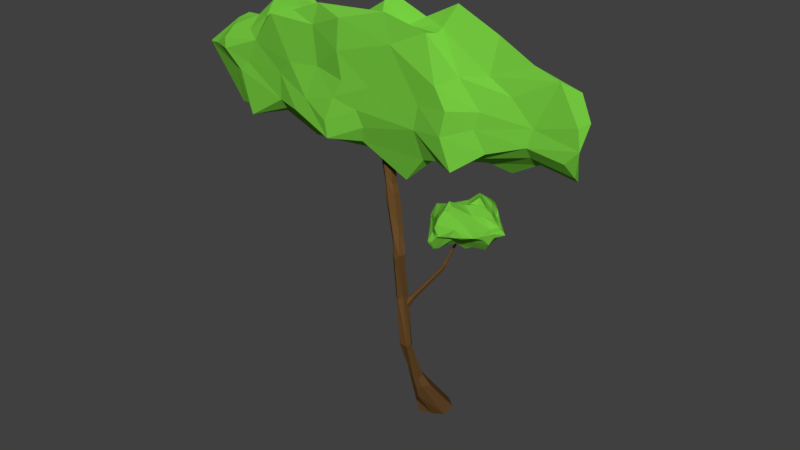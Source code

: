 # Source: tree_front.blend  (saved by Blender 2.79.0; exported with 4.5.12 LTS)
import bpy
from mathutils import Matrix  # noqa: F401  (used for matrix-valued properties, if any)

bpy.ops.wm.read_factory_settings(use_empty=True)
scene = bpy.context.scene
scene.name = 'Scene'

# ---- collections
col_collection_1 = bpy.data.collections.new('Collection 1'); scene.collection.children.link(col_collection_1)

# ---- materials (node trees are filled in below, after node groups)
mat_zielen_007 = bpy.data.materials.new('Zielen.007')
mat_zielen_007.alpha_threshold = 0.0
mat_zielen_007.roughness = 0.5
mat_drewno_006 = bpy.data.materials.new('Drewno.006')
mat_drewno_006.alpha_threshold = 0.0
mat_drewno_006.roughness = 0.5

# ---- material node trees
mat_zielen_007.use_nodes = True; mat_zielen_007.node_tree.nodes.clear()
_N = mat_zielen_007.node_tree.nodes; _L = mat_zielen_007.node_tree.links
n0 = _N.new('ShaderNodeOutputMaterial'); n0.name = 'Material Output'; n0.location = (300, 300)
n1 = _N.new('ShaderNodeBsdfDiffuse'); n1.name = 'Diffuse BSDF'; n1.location = (10, 300)
n1.inputs[0].default_value = (0.1829, 0.6038, 0.05178, 1.0)
_L.new(n1.outputs[0], n0.inputs[0])
n0.is_active_output = True
mat_drewno_006.use_nodes = True; mat_drewno_006.node_tree.nodes.clear()
_N = mat_drewno_006.node_tree.nodes; _L = mat_drewno_006.node_tree.links
n0 = _N.new('ShaderNodeOutputMaterial'); n0.name = 'Material Output'; n0.location = (300, 300)
n1 = _N.new('ShaderNodeBsdfDiffuse'); n1.name = 'Diffuse BSDF'; n1.location = (10, 300)
n1.inputs[0].default_value = (0.1473, 0.07508, 0.02407, 1.0)
_L.new(n1.outputs[0], n0.inputs[0])
n0.is_active_output = True

# ---- world
world_world = bpy.data.worlds.new('World'); scene.world = world_world
world_world.color = (0.05088, 0.05088, 0.05088)
world_world.use_sun_shadow = False
world_world.sun_shadow_jitter_overblur = 0.0
world_world.cycles.sampling_method = 'MANUAL'

# ---- meshes
me_lowpolyrock_025 = bpy.data.meshes.new('LowPolyRock.025')
me_lowpolyrock_025.from_pydata([(-0.4686, -2.83, 6.43), (-0.1991, -3.562, 5.141), (-0.395, -2.82, 4.742), (-3.07, -2.957, 4.841), (-1.171, -2.627, 4.646), (3.443, -2.855, 5.588), (3.341, -3.285, 5.429), (2.9, -2.546, 5.513), (3.378, -2.56, 5.564), (3.226, -2.587, 5.82), (1.482, -3.86, 5.751), (0.9123, -3.632, 5.688), (-2.782, -3.423, 5.55), (-2.819, -2.146, 5.555), (-1.454, -1.917, 5.445), (-0.9424, -1.251, 5.605), (0.1188, -1.718, 5.725), (0.2224, -1.982, 5.946), (0.02806, -2.975, 6.819), (0.1243, -3.312, 6.72), (0.3176, -3.759, 6.788), (0.4046, -3.725, 6.386), (3.421, -2.823, 6.269), (3.093, -2.888, 6.337), (2.608, -2.69, 6.426), (1.27, -2.624, 6.943), (0.7242, -2.701, 6.702), (0.1473, -2.731, 6.898), (-2.331, -3.335, 6.272), (-2.752, -3.301, 6.021), (-1.361, -2.37, 6.327), (-2.03, -2.725, 6.694), (-1.976, -2.248, 6.682), (-2.595, -2.352, 6.127), (-3.301, -2.176, 6.082), (-0.1498, -2.434, 6.556), (0.04997, -2.207, 6.206), (0.7421, -2.495, 6.376), (1.951, -2.486, 6.655), (1.566, -2.277, 6.713), (1.25, -2.125, 6.006), (2.387, -2.352, 5.954), (-0.8556, -2.273, 6.318), (-0.4294, -2.111, 6.486), (-0.8088, -2.009, 6.005), (-1.934, -2.071, 6.04), (-0.3149, -1.872, 6.272), (-0.6998, -3.052, 6.418), (-1.61, -3.118, 6.477), (-2.321, -2.938, 6.478), (-2.689, -2.916, 6.213), (-3.32, -2.697, 6.044), (-3.243, -3.112, 5.986), (-3.68, -2.469, 5.729), (-0.5238, -3.399, 6.578), (-1.048, -3.611, 6.682), (-1.599, -3.59, 6.499), (-2.033, -3.76, 6.396), (-1.111, -3.779, 6.395), (-0.4378, -4.116, 6.624), (-2.541, -3.502, 5.918), (0.5128, -3.065, 6.594), (1.112, -2.986, 6.65), (1.102, -3.227, 6.604), (1.944, -2.909, 6.184), (0.9985, -3.504, 6.615), (1.529, -3.284, 6.136), (2.375, -3.077, 6.029), (1.249, -3.734, 6.006), (3.173, -2.405, 5.748), (2.587, -2.243, 5.825), (2.104, -2.188, 5.59), (1.166, -1.883, 5.599), (1.95, -2.142, 5.436), (-0.2758, -1.593, 6.158), (-0.4389, -1.506, 5.915), (-1.292, -1.954, 5.879), (-1.376, -1.505, 5.673), (-1.831, -1.671, 5.832), (-2.325, -2.129, 5.861), (-2.5, -1.973, 5.665), (-2.869, -2.111, 5.754), (-2.267, -2.04, 5.382), (-3.985, -2.806, 5.612), (-3.967, -2.858, 5.6), (-3.66, -3.158, 5.662), (-1.649, -3.764, 5.788), (-1.047, -3.77, 5.847), (-1.958, -3.593, 5.565), (-0.4547, -3.991, 5.784), (-0.4887, -4.113, 6.185), (-1.257, -3.921, 5.37), (-0.01784, -3.706, 5.745), (-1.502, -3.891, 5.152), (-0.6313, -4.026, 5.526), (1.957, -3.437, 5.793), (2.777, -3.139, 5.726), (3.505, -3.236, 5.901), (3.569, -3.286, 5.636), (3.652, -3.074, 5.978), (0.6197, -1.853, 5.547), (-0.7303, -1.534, 5.34), (0.3182, -1.712, 5.357), (0.934, -2.015, 5.344), (-0.1771, -1.831, 5.087), (-3.455, -1.952, 5.858), (-3.71, -2.54, 5.608), (-3.434, -2.1, 5.623), (-3.377, -2.236, 5.424), (-2.722, -2.115, 5.052), (-3.259, -2.161, 4.985), (-3.328, -3.426, 5.816), (-3.264, -3.564, 5.682), (-2.972, -3.442, 5.407), (-3.182, -3.228, 5.391), (-0.2793, -3.705, 5.386), (1.41, -3.922, 5.408), (0.8219, -3.608, 5.338), (1.886, -3.507, 5.565), (-0.788, -4.104, 5.172), (2.717, -3.264, 5.486), (1.624, -3.936, 4.993), (2.099, -3.505, 5.293), (3.336, -2.784, 5.611), (3.452, -2.986, 5.241), (3.423, -2.666, 5.143), (2.713, -2.98, 5.327), (2.782, -2.649, 5.21), (1.629, -2.173, 5.179), (0.641, -2.138, 4.878), (0.3007, -2.064, 5.026), (0.5901, -2.517, 4.833), (-0.3657, -2.194, 5.019), (-1.209, -2.169, 5.063), (-2.161, -2.267, 4.962), (-1.7, -2.371, 4.57), (-3.298, -2.402, 4.857), (-2.515, -2.51, 4.952), (-3.336, -2.675, 4.777), (-2.182, -2.834, 4.893), (-2.758, -3.422, 4.771), (-1.966, -3.214, 5.021), (-1.997, -3.529, 5.162), (-0.2943, -2.926, 4.759), (-1.19, -3.429, 5.039), (2.254, -2.414, 4.941), (1.948, -2.775, 5.052), (0.9667, -2.424, 4.975), (0.4606, -2.98, 4.481), (-0.7742, -4.023, 4.92), (-0.2854, -3.38, 4.911), (1.227, -3.522, 5.001), (0.8779, -3.228, 4.893), (1.903, -3.255, 5.161), (1.012, -2.953, 4.912), (0.1168, 0.8147, 0.06448), (-0.1212, -2.334, 4.954), (0.3102, 0.5215, 0.03111), (-0.0344, -2.47, 4.96), (0.2886, 0.01813, -0.02929), (-0.04411, -2.706, 4.968), (0.07353, -0.1922, -0.05632), (-0.1406, -2.806, 4.971), (-0.1199, -0.4746, -0.02295), (-0.2274, -2.669, 4.965), (0.0297, 0.08873, 0.01538), (-0.2177, -2.433, 4.957), (0.1194, -0.8807, 0.8491), (0.2723, -0.8887, 0.7032), (0.2319, -1.33, 0.7524), (0.08724, -1.134, 0.4693), (-0.09118, -0.8049, 0.2848), (-0.03949, -0.8255, 0.7081), (0.1148, -1.069, 0.9542), (0.2016, -1.2, 0.9393), (0.1919, -1.426, 0.9121), (0.09212, -1.365, 0.7268), (0.02498, -1.727, 1.202), (0.01832, -1.163, 0.9421), (0.1026, -1.939, 2.404), (0.1833, -2.094, 2.406), (0.18, -2.405, 2.512), (0.08625, -2.473, 2.431), (0.00283, -2.32, 2.457), (0.002401, -2.019, 2.401), (0.2478, -2.092, 1.673), (0.2331, -2.322, 1.659), (0.2331, -2.322, 1.659), (0.05105, -2.265, 1.658), (0.05875, -1.908, 1.565), (0.1546, -1.78, 1.54), (0.2473, -2.574, 3.275), (0.328, -2.713, 3.279), (0.298, -2.967, 3.283), (0.2045, -2.966, 3.197), (0.1391, -2.887, 3.28), (0.1274, -2.552, 3.128), (0.2413, -2.544, 3.395), (0.3198, -2.678, 3.399), (0.254, -2.843, 3.593), (0.1796, -2.961, 3.542), (0.1378, -2.848, 3.401), (0.09423, -2.585, 3.586), (0.1516, -2.444, 3.681), (0.2348, -2.579, 3.696), (0.2238, -2.812, 3.7), (0.08438, -2.908, 3.899), (0.0466, -2.773, 3.671), (0.002184, -2.511, 3.897), (0.02385, -2.418, 4.273), (0.09923, -2.54, 4.283), (0.08993, -2.748, 4.288), (-0.01895, -2.851, 4.393), (-0.07012, -2.714, 4.272), (-0.06082, -2.506, 4.267), (0.1501, -2.525, 4.162), (0.1379, -2.794, 4.168), (0.08438, -2.908, 3.899), (-0.06828, -2.75, 4.145), (-0.05613, -2.481, 4.139), (0.05303, -2.368, 4.148), (0.001616, -2.384, 4.381), (0.08637, -2.52, 4.391), (0.07609, -2.754, 4.397), (-0.01895, -2.851, 4.393), (-0.1326, -2.705, 4.519), (-0.09342, -2.482, 4.377), (0.05274, -2.004, 2.273), (1.111, -1.328, 3.782), (0.1945, -2.021, 2.275), (1.121, -1.351, 3.777), (0.1687, -2.237, 2.306), (1.118, -1.382, 3.782), (0.0832, -2.213, 2.359), (1.105, -1.379, 3.789), (0.04332, -2.05, 2.322), (1.102, -1.345, 3.79), (0.05274, -2.004, 2.273), (0.1945, -2.021, 2.275), (0.1687, -2.237, 2.306), (0.0832, -2.213, 2.359), (0.04332, -2.05, 2.322), (0.2524, -1.888, 2.456), (0.2894, -1.972, 2.438), (0.2756, -2.087, 2.455), (0.2301, -2.074, 2.483), (0.2158, -1.951, 2.484), (0.7875, -1.63, 3.053), (0.8139, -1.689, 3.04), (0.804, -1.772, 3.052), (0.7716, -1.762, 3.072), (0.7613, -1.675, 3.073), (1.111, -1.328, 3.782), (1.121, -1.351, 3.777), (1.118, -1.382, 3.782), (1.105, -1.379, 3.789), (1.102, -1.345, 3.79), (0.845, -1.659, 3.094), (0.8331, -1.758, 3.108), (0.7938, -1.747, 3.133), (0.7814, -1.641, 3.133), (0.813, -1.586, 3.109), (0.8456, -1.58, 3.184), (0.8675, -1.63, 3.174), (0.8594, -1.698, 3.183), (0.8324, -1.69, 3.2), (0.8239, -1.617, 3.201), (1.108, -1.24, 3.583), (1.329, -1.058, 3.611), (1.518, -0.5582, 3.64), (1.616, -0.6326, 3.641), (0.8916, -1.487, 3.562), (1.101, -1.498, 3.484), (1.606, -0.9022, 3.783), (1.719, -1.13, 3.809), (1.638, -1.492, 3.782), (0.9777, -2.994, 3.702), (0.9266, -2.997, 3.666), (0.923, -3.056, 3.712), (0.7749, -2.392, 3.783), (0.6572, -0.6319, 3.786), (0.8216, -0.2585, 3.749), (0.863, 0.1979, 3.715), (1.035, 0.1854, 3.696), (0.9165, 0.4428, 3.716), (1.096, 0.4708, 3.827), (1.274, 0.07066, 3.824), (1.344, -1.753, 4.015), (1.344, -2.366, 3.997), (1.286, -2.561, 3.903), (1.44, -1.36, 3.965), (1.265, -1.179, 4.072), (1.154, -1.331, 4.076), (1.136, -1.616, 4.098), (0.9372, -1.559, 3.992), (0.8406, -1.886, 4.037), (0.6865, -2.022, 3.851), (0.8817, -1.09, 3.943), (0.675, -0.6987, 3.893), (1.152, -0.6834, 4.114), (1.29, -0.3649, 3.896), (1.216, -0.9098, 4.13), (1.334, -0.915, 4.026), (1.306, -0.645, 3.941), (1.464, -0.9452, 3.963), (1.697, -1.189, 3.858), (1.564, -1.057, 3.909), (1.388, -0.5931, 3.867), (1.341, -0.239, 3.781), (1.007, -1.279, 3.982), (1.008, -0.9254, 3.985), (1.067, -0.4593, 4.103), (1.11, -0.4562, 4.094), (0.9192, -0.6661, 3.984), (0.7735, -0.7824, 3.94), (1.096, -0.02219, 3.971), (0.9057, -0.4787, 3.897), (1.225, -0.1514, 3.945), (1.137, 0.0573, 3.955), (0.803, -0.3763, 3.826), (0.6743, -0.5511, 3.841), (0.9067, -0.2051, 3.844), (0.8242, -1.404, 3.949), (0.6715, -1.19, 3.942), (0.7022, -1.67, 3.996), (0.6121, -1.207, 3.918), (0.5488, -1.489, 3.954), (1.08, -1.898, 4.147), (1.029, -2.165, 4.202), (1.138, -2.324, 4.176), (0.8089, -2.299, 3.906), (0.9491, -2.543, 4.048), (1.107, -2.707, 4.151), (1.159, -2.662, 4.157), (1.047, -2.889, 4.033), (1.066, -2.987, 3.987), (1.291, -2.533, 3.778), (1.438, -1.701, 3.939), (1.624, -1.504, 3.846), (1.5, -2.188, 3.898), (1.521, -2.186, 3.785), (1.497, -0.5648, 3.784), (1.346, -0.1174, 3.786), (1.129, 0.3236, 3.881), (1.067, 0.2169, 3.919), (0.8678, 0.5669, 3.825), (0.8667, 0.1775, 3.845), (0.796, 0.609, 3.779), (0.6312, 0.0009217, 3.8), (0.6775, -0.358, 3.819), (0.7539, 0.1955, 3.756), (0.5811, -1.196, 3.788), (0.5042, -1.653, 3.822), (0.4898, -1.672, 3.789), (0.5635, -1.395, 3.786), (0.5181, -1.741, 3.763), (0.5925, -1.865, 3.786), (0.9058, -2.738, 3.799), (1.037, -3.019, 3.94), (1.042, -2.959, 3.842), (1.043, -2.957, 3.781), (1.097, -2.953, 3.809), (1.212, -2.634, 3.783), (1.588, -1.866, 3.786), (1.349, -0.06199, 3.77), (1.113, 0.4465, 3.771), (1.206, 0.1536, 3.728), (1.351, -0.1338, 3.741), (1.466, -0.3254, 3.727), (0.6588, -0.4887, 3.771), (0.7145, -0.4579, 3.758), (0.7585, -2.382, 3.79), (0.5582, -1.514, 3.76), (0.5319, -1.765, 3.744), (0.7668, -2.513, 3.757), (0.6599, -2.113, 3.752), (1.199, -2.605, 3.793), (1.129, -2.662, 3.776), (1.392, -2.409, 3.786), (1.358, -2.354, 3.749), (1.559, -1.978, 3.758), (1.647, -1.435, 3.786), (1.744, -1.067, 3.782), (1.652, -0.8859, 3.779), (1.664, -1.42, 3.779), (1.77, -1.019, 3.728), (1.636, -0.7179, 3.742), (1.667, -0.8066, 3.696), (1.661, -1.341, 3.708), (1.341, -0.4212, 3.669), (1.139, -0.8325, 3.647), (1.213, -0.4141, 3.659), (1.127, -0.1156, 3.694), (1.008, -0.3261, 3.716), (0.7421, -0.5639, 3.743), (0.6001, -0.7466, 3.715), (0.9043, -1.111, 3.643), (0.7733, -1.382, 3.62), (0.6862, -1.267, 3.641), (0.6001, -1.185, 3.645), (0.581, -1.428, 3.719), (0.6777, -1.88, 3.73), (0.9051, -1.781, 3.615), (0.7571, -2.308, 3.7), (0.9266, -2.224, 3.613), (0.9006, -2.737, 3.54), (1.021, -1.973, 3.591), (0.8721, -2.82, 3.615), (1.527, -0.8261, 3.578), (1.521, -1.087, 3.547), (1.614, -1.529, 3.612), (1.503, -1.355, 3.487), (1.584, -1.75, 3.705), (1.323, -1.42, 3.512), (1.311, -1.589, 3.509), (1.371, -1.904, 3.669), (0.9508, -2.793, 3.567), (0.9936, -2.611, 3.559), (1.187, -2.383, 3.71), (1.065, -2.328, 3.594), (1.131, -1.928, 3.56), (1.192, -1.619, 3.452)], [], [(133, 82, 14), (24, 38, 64), (22, 24, 23), (27, 35, 0), (61, 26, 27), (26, 35, 27), (26, 37, 35), (62, 25, 26), (37, 36, 35), (25, 37, 26), (64, 38, 62), (62, 38, 25), (38, 39, 25), (25, 39, 37), (37, 40, 36), (39, 40, 37), (24, 41, 38), (38, 41, 39), (41, 40, 39), (24, 9, 41), (22, 9, 24), (41, 71, 40), (35, 42, 0), (0, 42, 30), (30, 32, 31), (36, 43, 35), (43, 42, 35), (42, 44, 30), (45, 32, 30), (40, 17, 36), (43, 46, 42), (46, 44, 42), (32, 45, 33), (36, 46, 43), (17, 46, 36), (44, 45, 30), (45, 79, 33), (74, 44, 46), (33, 81, 34), (44, 76, 45), (79, 81, 33), (30, 47, 0), (33, 50, 32), (30, 48, 47), (30, 31, 48), (31, 49, 48), (32, 50, 31), (50, 49, 31), (49, 28, 48), (49, 50, 28), (50, 29, 28), (33, 51, 50), (50, 52, 29), (34, 51, 33), (51, 52, 50), (34, 53, 51), (51, 85, 52), (53, 83, 51), (51, 84, 85), (0, 47, 18), (47, 19, 18), (48, 54, 47), (48, 55, 54), (47, 54, 19), (54, 20, 19), (28, 56, 48), (48, 56, 55), (55, 20, 54), (28, 57, 56), (56, 58, 55), (59, 20, 55), (55, 58, 59), (59, 21, 20), (57, 58, 56), (58, 90, 59), (29, 60, 28), (28, 60, 57), (59, 90, 21), (111, 29, 52), (57, 87, 58), (58, 87, 90), (90, 92, 21), (20, 61, 19), (18, 27, 0), (18, 61, 27), (61, 62, 26), (19, 61, 18), (65, 63, 61), (61, 63, 62), (20, 65, 61), (63, 66, 62), (66, 64, 62), (65, 66, 63), (20, 21, 65), (64, 23, 24), (67, 23, 64), (21, 68, 65), (68, 66, 65), (66, 67, 64), (11, 68, 21), (95, 67, 66), (67, 96, 23), (123, 69, 9), (69, 41, 9), (8, 69, 123), (69, 70, 41), (70, 71, 41), (8, 7, 69), (7, 71, 69), (69, 71, 70), (71, 72, 40), (7, 73, 71), (17, 74, 46), (16, 74, 17), (75, 74, 16), (15, 75, 16), (75, 44, 74), (75, 76, 44), (15, 77, 75), (75, 77, 76), (101, 14, 15), (14, 77, 15), (77, 78, 76), (76, 78, 45), (78, 79, 45), (14, 82, 77), (82, 80, 77), (77, 80, 78), (78, 80, 79), (80, 81, 79), (82, 13, 80), (80, 13, 81), (83, 84, 51), (142, 93, 88), (111, 60, 29), (112, 60, 111), (12, 60, 112), (12, 88, 60), (88, 86, 60), (60, 86, 57), (86, 87, 57), (91, 86, 88), (91, 87, 86), (89, 90, 87), (93, 91, 88), (89, 92, 90), (91, 94, 87), (94, 89, 87), (94, 92, 89), (92, 11, 21), (120, 96, 118), (95, 66, 68), (10, 95, 68), (96, 67, 95), (118, 96, 95), (97, 23, 96), (120, 98, 96), (98, 97, 96), (120, 6, 98), (98, 99, 97), (97, 99, 23), (99, 22, 23), (98, 5, 99), (72, 100, 40), (127, 73, 7), (100, 17, 40), (100, 16, 17), (16, 101, 15), (71, 73, 72), (100, 102, 16), (102, 101, 16), (100, 103, 102), (73, 128, 72), (128, 103, 72), (72, 103, 100), (102, 104, 101), (103, 130, 102), (104, 14, 101), (130, 104, 102), (104, 133, 14), (81, 105, 34), (13, 107, 81), (105, 53, 34), (105, 107, 53), (107, 106, 53), (106, 83, 53), (81, 107, 105), (107, 108, 106), (13, 108, 107), (82, 109, 13), (13, 109, 108), (109, 110, 108), (106, 84, 83), (85, 111, 52), (85, 112, 111), (112, 113, 12), (85, 113, 112), (85, 114, 113), (84, 114, 85), (12, 142, 88), (11, 10, 68), (10, 118, 95), (94, 115, 92), (11, 116, 10), (116, 118, 10), (115, 117, 92), (92, 117, 11), (117, 116, 11), (91, 119, 94), (119, 115, 94), (116, 122, 118), (118, 122, 120), (117, 121, 116), (121, 122, 116), (93, 149, 91), (91, 149, 119), (149, 1, 119), (119, 1, 115), (115, 1, 117), (99, 5, 22), (22, 5, 9), (5, 123, 9), (5, 8, 123), (6, 124, 98), (98, 124, 5), (5, 125, 8), (120, 126, 6), (6, 126, 124), (124, 125, 5), (125, 7, 8), (126, 125, 124), (127, 7, 125), (126, 127, 125), (145, 128, 127), (127, 128, 73), (146, 147, 128), (147, 129, 128), (129, 103, 128), (129, 130, 103), (131, 129, 147), (131, 130, 129), (131, 132, 130), (132, 104, 130), (143, 132, 131), (143, 2, 132), (132, 133, 104), (2, 133, 132), (2, 4, 133), (133, 134, 82), (134, 109, 82), (133, 135, 134), (134, 137, 109), (137, 136, 109), (109, 136, 110), (133, 4, 135), (135, 137, 134), (136, 108, 110), (136, 106, 108), (137, 138, 136), (4, 139, 135), (139, 137, 135), (136, 138, 106), (138, 84, 106), (137, 139, 138), (139, 3, 138), (138, 114, 84), (2, 139, 4), (3, 114, 138), (3, 140, 114), (139, 140, 3), (140, 113, 114), (139, 141, 140), (141, 142, 140), (140, 142, 113), (113, 142, 12), (139, 144, 141), (2, 143, 139), (141, 144, 142), (139, 143, 144), (145, 146, 128), (127, 146, 145), (126, 146, 127), (146, 154, 147), (153, 146, 126), (154, 131, 147), (120, 153, 126), (154, 148, 131), (148, 143, 131), (153, 154, 146), (142, 149, 93), (142, 144, 149), (144, 150, 149), (150, 1, 149), (144, 143, 150), (152, 117, 1), (151, 121, 117), (150, 152, 1), (152, 151, 117), (153, 121, 151), (152, 153, 151), (153, 122, 121), (154, 153, 152), (143, 148, 150), (150, 148, 152), (153, 120, 122), (148, 154, 152), (221, 156, 158, 222), (222, 158, 160, 223), (223, 160, 162, 224), (224, 162, 164, 225), (158, 156, 166, 164, 162, 160), (225, 164, 166, 226), (226, 166, 156, 221), (155, 157, 159, 161, 163, 165), (165, 172, 167, 155), (163, 171, 172, 165), (161, 170, 171, 163), (159, 169, 170, 161), (157, 168, 169, 159), (155, 167, 168, 157), (172, 178, 173, 167), (171, 177, 178, 172), (170, 176, 177, 171), (169, 175, 176, 170), (168, 174, 175, 169), (167, 173, 174, 168), (189, 184, 179, 190), (188, 183, 184, 189), (187, 182, 183, 188), (186, 181, 182, 187), (185, 180, 181, 186), (190, 179, 180, 185), (173, 190, 185, 174), (174, 185, 186, 175), (175, 186, 187, 176), (176, 187, 188, 177), (177, 188, 189, 178), (178, 189, 190, 173), (184, 196, 191, 179), (183, 195, 196, 184), (182, 194, 195, 183), (181, 193, 194, 182), (180, 192, 193, 181), (179, 191, 192, 180), (196, 202, 197, 191), (195, 201, 202, 196), (194, 200, 201, 195), (193, 199, 200, 194), (192, 198, 199, 193), (191, 197, 198, 192), (202, 208, 203, 197), (201, 207, 208, 202), (200, 206, 207, 201), (199, 205, 206, 200), (198, 204, 205, 199), (197, 203, 204, 198), (219, 214, 209, 220), (218, 213, 214, 219), (217, 212, 213, 218), (216, 211, 212, 217), (215, 210, 211, 216), (220, 209, 210, 215), (203, 220, 215, 204), (204, 215, 216, 205), (205, 216, 217, 206), (206, 217, 218, 207), (207, 218, 219, 208), (208, 219, 220, 203), (214, 226, 221, 209), (213, 225, 226, 214), (212, 224, 225, 213), (211, 223, 224, 212), (210, 222, 223, 211), (209, 221, 222, 210), (252, 228, 230, 253), (253, 230, 232, 254), (254, 232, 234, 255), (230, 228, 236, 234, 232), (255, 234, 236, 256), (256, 236, 228, 252), (227, 229, 231, 233, 235), (235, 241, 237, 227), (233, 240, 241, 235), (231, 239, 240, 233), (229, 238, 239, 231), (227, 237, 238, 229), (241, 246, 242, 237), (240, 245, 246, 241), (239, 244, 245, 240), (238, 243, 244, 239), (237, 242, 243, 238), (246, 251, 247, 242), (245, 250, 251, 246), (244, 249, 250, 245), (243, 248, 249, 244), (242, 247, 248, 243), (266, 256, 252, 262), (265, 255, 256, 266), (264, 254, 255, 265), (263, 253, 254, 264), (262, 252, 253, 263), (247, 261, 257, 248), (248, 257, 258, 249), (249, 258, 259, 250), (250, 259, 260, 251), (251, 260, 261, 247), (261, 262, 263, 257), (257, 263, 264, 258), (258, 264, 265, 259), (259, 265, 266, 260), (260, 266, 262, 261), (407, 277, 278), (275, 305, 338), (291, 301, 292), (287, 290, 291), (291, 302, 301), (302, 299, 301), (302, 303, 299), (290, 304, 291), (304, 302, 291), (305, 306, 290), (306, 304, 290), (304, 303, 302), (304, 307, 303), (307, 300, 303), (306, 307, 304), (307, 308, 300), (305, 273, 306), (273, 307, 306), (273, 341, 307), (305, 274, 273), (301, 310, 292), (299, 310, 301), (300, 312, 303), (308, 317, 300), (292, 310, 309), (309, 310, 297), (299, 311, 310), (303, 312, 299), (299, 312, 311), (311, 313, 310), (310, 313, 297), (311, 315, 313), (315, 316, 313), (313, 316, 314), (300, 317, 312), (317, 318, 312), (312, 318, 311), (318, 315, 311), (316, 319, 314), (319, 320, 314), (314, 320, 298), (315, 321, 316), (308, 286, 317), (286, 318, 317), (316, 321, 319), (318, 344, 315), (344, 321, 315), (313, 314, 297), (292, 309, 293), (309, 294, 293), (297, 322, 309), (309, 322, 294), (322, 295, 294), (314, 323, 297), (297, 323, 322), (322, 324, 295), (324, 296, 295), (322, 323, 324), (298, 323, 314), (298, 325, 323), (325, 326, 323), (323, 326, 324), (326, 296, 324), (320, 280, 298), (280, 351, 298), (298, 351, 325), (325, 351, 326), (356, 279, 296), (326, 352, 296), (352, 356, 296), (327, 287, 293), (294, 295, 293), (295, 327, 293), (295, 328, 327), (328, 329, 327), (327, 329, 287), (330, 328, 295), (330, 331, 328), (331, 332, 328), (328, 332, 329), (332, 333, 329), (329, 333, 287), (333, 288, 287), (296, 330, 295), (331, 334, 332), (334, 333, 332), (333, 289, 288), (330, 357, 331), (357, 334, 331), (334, 335, 333), (335, 289, 333), (296, 279, 330), (279, 357, 330), (357, 358, 334), (334, 358, 335), (335, 361, 289), (289, 362, 336), (293, 291, 292), (293, 287, 291), (337, 290, 287), (287, 288, 337), (337, 338, 290), (288, 339, 337), (339, 338, 337), (338, 305, 290), (289, 340, 288), (288, 340, 339), (339, 340, 363), (363, 338, 339), (274, 305, 275), (386, 342, 383), (383, 341, 273), (341, 308, 307), (383, 342, 341), (343, 318, 286), (343, 344, 318), (285, 345, 343), (343, 345, 344), (345, 346, 344), (346, 321, 344), (365, 347, 285), (347, 345, 285), (346, 319, 321), (365, 284, 347), (345, 348, 346), (346, 349, 319), (282, 350, 284), (284, 350, 347), (347, 348, 345), (348, 349, 346), (350, 348, 347), (319, 349, 320), (282, 281, 350), (349, 280, 320), (352, 326, 351), (351, 354, 352), (353, 352, 354), (353, 356, 352), (355, 353, 354), (371, 357, 279), (357, 359, 358), (358, 361, 335), (371, 278, 357), (360, 359, 357), (359, 361, 358), (278, 360, 357), (360, 361, 359), (361, 362, 289), (277, 276, 278), (276, 360, 278), (360, 362, 361), (378, 289, 336), (378, 340, 289), (380, 363, 340), (341, 342, 308), (386, 368, 342), (308, 342, 286), (286, 285, 343), (286, 364, 285), (342, 364, 286), (364, 365, 285), (366, 365, 364), (365, 366, 284), (366, 283, 284), (364, 367, 366), (368, 367, 364), (283, 282, 284), (342, 368, 364), (392, 283, 366), (283, 281, 282), (348, 280, 349), (350, 369, 348), (348, 369, 280), (350, 281, 369), (281, 370, 369), (369, 395, 280), (280, 395, 351), (370, 395, 369), (351, 400, 354), (356, 371, 279), (353, 355, 356), (356, 355, 371), (374, 278, 371), (354, 372, 355), (372, 373, 355), (355, 374, 371), (373, 375, 355), (355, 375, 374), (373, 401, 375), (374, 407, 278), (362, 376, 336), (360, 377, 362), (376, 378, 336), (377, 376, 362), (276, 377, 360), (376, 379, 378), (378, 380, 340), (377, 379, 376), (363, 275, 338), (275, 381, 274), (381, 382, 274), (382, 273, 274), (363, 381, 275), (382, 383, 273), (381, 384, 382), (363, 384, 381), (384, 385, 382), (385, 386, 382), (382, 386, 383), (384, 388, 385), (385, 387, 386), (388, 387, 385), (268, 389, 408), (270, 368, 386), (270, 269, 368), (269, 389, 368), (389, 367, 368), (408, 389, 269), (389, 366, 367), (268, 390, 389), (390, 391, 389), (391, 392, 389), (389, 392, 366), (390, 393, 391), (391, 393, 392), (267, 390, 268), (392, 281, 283), (393, 281, 392), (393, 394, 281), (394, 370, 281), (390, 396, 393), (396, 394, 393), (370, 394, 395), (396, 397, 394), (397, 398, 394), (398, 399, 394), (394, 399, 395), (399, 400, 395), (395, 400, 351), (390, 267, 396), (271, 396, 267), (267, 272, 271), (271, 397, 396), (398, 400, 399), (400, 372, 354), (400, 373, 372), (401, 373, 400), (398, 401, 400), (397, 401, 398), (397, 402, 401), (401, 403, 375), (403, 374, 375), (271, 402, 397), (402, 403, 401), (402, 404, 403), (403, 405, 374), (406, 404, 402), (404, 405, 403), (272, 402, 271), (405, 407, 374), (386, 387, 270), (387, 408, 270), (270, 408, 269), (388, 409, 387), (387, 409, 408), (409, 268, 408), (384, 410, 388), (410, 409, 388), (384, 363, 410), (410, 411, 409), (380, 412, 363), (412, 410, 363), (411, 413, 409), (409, 413, 268), (411, 414, 413), (412, 415, 410), (410, 415, 411), (411, 415, 414), (413, 267, 268), (380, 415, 412), (414, 421, 413), (413, 421, 272), (413, 272, 267), (405, 416, 407), (404, 417, 405), (402, 420, 406), (407, 416, 277), (416, 276, 277), (416, 377, 276), (416, 417, 377), (405, 417, 416), (417, 418, 377), (404, 419, 417), (419, 418, 417), (418, 379, 377), (404, 406, 419), (406, 420, 419), (420, 418, 419), (418, 415, 379), (420, 415, 418), (379, 380, 378), (272, 421, 402), (402, 421, 420), (421, 414, 420), (420, 414, 415), (379, 415, 380)])
me_lowpolyrock_025.polygons.foreach_set('use_smooth', [1, 1, 1, 1, 1, 1, 1, 1, 1, 1, 1, 1, 1, 1, 1, 1, 1, 1, 1, 1, 1, 1, 1, 1, 1, 1, 1, 1, 1, 1, 1, 1, 1, 1, 1, 1, 1, 1, 1, 1, 1, 1, 1, 1, 1, 1, 1, 1, 1, 1, 1, 1, 1, 1, 1, 1, 1, 1, 1, 1, 1, 1, 1, 1, 1, 1, 1, 1, 1, 1, 1, 1, 1, 1, 1, 1, 1, 1, 1, 1, 1, 1, 1, 1, 1, 1, 1, 1, 1, 1, 1, 1, 1, 1, 1, 1, 1, 1, 1, 1, 1, 1, 1, 1, 1, 1, 1, 1, 1, 1, 1, 1, 1, 1, 1, 1, 1, 1, 1, 1, 1, 1, 1, 1, 1, 1, 1, 1, 1, 1, 1, 1, 1, 1, 1, 1, 1, 1, 1, 1, 1, 1, 1, 1, 1, 1, 1, 1, 1, 1, 1, 1, 1, 1, 1, 1, 1, 1, 1, 1, 1, 1, 1, 1, 1, 1, 1, 1, 1, 1, 1, 1, 1, 1, 1, 1, 1, 1, 1, 1, 1, 1, 1, 1, 1, 1, 1, 1, 1, 1, 1, 1, 1, 1, 1, 1, 1, 1, 1, 1, 1, 1, 1, 1, 1, 1, 1, 1, 1, 1, 1, 1, 1, 1, 1, 1, 1, 1, 1, 1, 1, 1, 1, 1, 1, 1, 1, 1, 1, 1, 1, 1, 1, 1, 1, 1, 1, 1, 1, 1, 1, 1, 1, 1, 1, 1, 1, 1, 1, 1, 1, 1, 1, 1, 1, 1, 1, 1, 1, 1, 1, 1, 1, 1, 1, 1, 1, 1, 1, 1, 1, 1, 1, 1, 1, 1, 1, 1, 1, 1, 1, 1, 1, 1, 1, 1, 1, 1, 1, 1, 1, 1, 1, 1, 1, 1, 1, 1, 1, 1, 1, 1, 1, 1, 1, 1, 0, 0, 0, 0, 0, 0, 0, 0, 0, 0, 0, 0, 0, 0, 0, 0, 0, 0, 0, 0, 0, 0, 0, 0, 0, 0, 0, 0, 0, 0, 0, 0, 0, 0, 0, 0, 0, 0, 0, 0, 0, 0, 0, 0, 0, 0, 0, 0, 0, 0, 0, 0, 0, 0, 0, 0, 0, 0, 0, 0, 0, 0, 0, 0, 0, 0, 0, 0, 0, 0, 0, 0, 0, 0, 0, 0, 0, 0, 0, 0, 0, 0, 0, 0, 0, 0, 0, 0, 0, 0, 0, 0, 0, 0, 0, 0, 0, 0, 0, 0, 0, 0, 0, 0, 0, 1, 1, 1, 1, 1, 1, 1, 1, 1, 1, 1, 1, 1, 1, 1, 1, 1, 1, 1, 1, 1, 1, 1, 1, 1, 1, 1, 1, 1, 1, 1, 1, 1, 1, 1, 1, 1, 1, 1, 1, 1, 1, 1, 1, 1, 1, 1, 1, 1, 1, 1, 1, 1, 1, 1, 1, 1, 1, 1, 1, 1, 1, 1, 1, 1, 1, 1, 1, 1, 1, 1, 1, 1, 1, 1, 1, 1, 1, 1, 1, 1, 1, 1, 1, 1, 1, 1, 1, 1, 1, 1, 1, 1, 1, 1, 1, 1, 1, 1, 1, 1, 1, 1, 1, 1, 1, 1, 1, 1, 1, 1, 1, 1, 1, 1, 1, 1, 1, 1, 1, 1, 1, 1, 1, 1, 1, 1, 1, 1, 1, 1, 1, 1, 1, 1, 1, 1, 1, 1, 1, 1, 1, 1, 1, 1, 1, 1, 1, 1, 1, 1, 1, 1, 1, 1, 1, 1, 1, 1, 1, 1, 1, 1, 1, 1, 1, 1, 1, 1, 1, 1, 1, 1, 1, 1, 1, 1, 1, 1, 1, 1, 1, 1, 1, 1, 1, 1, 1, 1, 1, 1, 1, 1, 1, 1, 1, 1, 1, 1, 1, 1, 1, 1, 1, 1, 1, 1, 1, 1, 1, 1, 1, 1, 1, 1, 1, 1, 1, 1, 1, 1, 1, 1, 1, 1, 1, 1, 1, 1, 1, 1, 1, 1, 1, 1, 1, 1, 1, 1, 1, 1, 1, 1, 1, 1, 1, 1, 1, 1, 1, 1, 1, 1, 1, 1, 1, 1, 1, 1, 1, 1, 1, 1, 1, 1, 1, 1, 1, 1, 1, 1, 1, 1, 1, 1, 1, 1, 1, 1, 1, 1, 1, 1, 1, 1, 1, 1, 1, 1, 1, 1, 1, 1, 1, 1, 1, 1, 1, 1, 1, 1, 1, 1, 1, 1, 1])
me_lowpolyrock_025.polygons.foreach_set('material_index', [0, 0, 0, 0, 0, 0, 0, 0, 0, 0, 0, 0, 0, 0, 0, 0, 0, 0, 0, 0, 0, 0, 0, 0, 0, 0, 0, 0, 0, 0, 0, 0, 0, 0, 0, 0, 0, 0, 0, 0, 0, 0, 0, 0, 0, 0, 0, 0, 0, 0, 0, 0, 0, 0, 0, 0, 0, 0, 0, 0, 0, 0, 0, 0, 0, 0, 0, 0, 0, 0, 0, 0, 0, 0, 0, 0, 0, 0, 0, 0, 0, 0, 0, 0, 0, 0, 0, 0, 0, 0, 0, 0, 0, 0, 0, 0, 0, 0, 0, 0, 0, 0, 0, 0, 0, 0, 0, 0, 0, 0, 0, 0, 0, 0, 0, 0, 0, 0, 0, 0, 0, 0, 0, 0, 0, 0, 0, 0, 0, 0, 0, 0, 0, 0, 0, 0, 0, 0, 0, 0, 0, 0, 0, 0, 0, 0, 0, 0, 0, 0, 0, 0, 0, 0, 0, 0, 0, 0, 0, 0, 0, 0, 0, 0, 0, 0, 0, 0, 0, 0, 0, 0, 0, 0, 0, 0, 0, 0, 0, 0, 0, 0, 0, 0, 0, 0, 0, 0, 0, 0, 0, 0, 0, 0, 0, 0, 0, 0, 0, 0, 0, 0, 0, 0, 0, 0, 0, 0, 0, 0, 0, 0, 0, 0, 0, 0, 0, 0, 0, 0, 0, 0, 0, 0, 0, 0, 0, 0, 0, 0, 0, 0, 0, 0, 0, 0, 0, 0, 0, 0, 0, 0, 0, 0, 0, 0, 0, 0, 0, 0, 0, 0, 0, 0, 0, 0, 0, 0, 0, 0, 0, 0, 0, 0, 0, 0, 0, 0, 0, 0, 0, 0, 0, 0, 0, 0, 0, 0, 0, 0, 0, 0, 0, 0, 0, 0, 0, 0, 0, 0, 0, 0, 0, 0, 0, 0, 0, 0, 0, 0, 0, 0, 0, 0, 0, 0, 1, 1, 1, 1, 1, 1, 1, 1, 1, 1, 1, 1, 1, 1, 1, 1, 1, 1, 1, 1, 1, 1, 1, 1, 1, 1, 1, 1, 1, 1, 1, 1, 1, 1, 1, 1, 1, 1, 1, 1, 1, 1, 1, 1, 1, 1, 1, 1, 1, 1, 1, 1, 1, 1, 1, 1, 1, 1, 1, 1, 1, 1, 1, 1, 1, 1, 1, 1, 1, 1, 1, 1, 1, 1, 1, 1, 1, 1, 1, 1, 1, 1, 1, 1, 1, 1, 1, 1, 1, 1, 1, 1, 1, 1, 1, 1, 1, 1, 1, 1, 1, 1, 1, 1, 1, 0, 0, 0, 0, 0, 0, 0, 0, 0, 0, 0, 0, 0, 0, 0, 0, 0, 0, 0, 0, 0, 0, 0, 0, 0, 0, 0, 0, 0, 0, 0, 0, 0, 0, 0, 0, 0, 0, 0, 0, 0, 0, 0, 0, 0, 0, 0, 0, 0, 0, 0, 0, 0, 0, 0, 0, 0, 0, 0, 0, 0, 0, 0, 0, 0, 0, 0, 0, 0, 0, 0, 0, 0, 0, 0, 0, 0, 0, 0, 0, 0, 0, 0, 0, 0, 0, 0, 0, 0, 0, 0, 0, 0, 0, 0, 0, 0, 0, 0, 0, 0, 0, 0, 0, 0, 0, 0, 0, 0, 0, 0, 0, 0, 0, 0, 0, 0, 0, 0, 0, 0, 0, 0, 0, 0, 0, 0, 0, 0, 0, 0, 0, 0, 0, 0, 0, 0, 0, 0, 0, 0, 0, 0, 0, 0, 0, 0, 0, 0, 0, 0, 0, 0, 0, 0, 0, 0, 0, 0, 0, 0, 0, 0, 0, 0, 0, 0, 0, 0, 0, 0, 0, 0, 0, 0, 0, 0, 0, 0, 0, 0, 0, 0, 0, 0, 0, 0, 0, 0, 0, 0, 0, 0, 0, 0, 0, 0, 0, 0, 0, 0, 0, 0, 0, 0, 0, 0, 0, 0, 0, 0, 0, 0, 0, 0, 0, 0, 0, 0, 0, 0, 0, 0, 0, 0, 0, 0, 0, 0, 0, 0, 0, 0, 0, 0, 0, 0, 0, 0, 0, 0, 0, 0, 0, 0, 0, 0, 0, 0, 0, 0, 0, 0, 0, 0, 0, 0, 0, 0, 0, 0, 0, 0, 0, 0, 0, 0, 0, 0, 0, 0, 0, 0, 0, 0, 0, 0, 0, 0, 0, 0, 0, 0, 0, 0, 0, 0, 0, 0, 0, 0, 0, 0, 0, 0, 0, 0, 0, 0, 0, 0, 0, 0, 0, 0, 0])
me_lowpolyrock_025.materials.append(mat_zielen_007)
me_lowpolyrock_025.materials.append(mat_drewno_006)
me_lowpolyrock_025.use_remesh_preserve_volume = False
me_lowpolyrock_025.use_remesh_preserve_attributes = False
me_lowpolyrock_025.use_mirror_vertex_groups = False
me_lowpolyrock_025.update()

# ---- objects
ob_lowpolyrock_025 = bpy.data.objects.new('LowPolyRock.025', me_lowpolyrock_025)

# ---- transforms, parenting, visibility, modifiers, constraints
ob_lowpolyrock_025.location = (0.0, 0.0, 0.0)
ob_lowpolyrock_025.scale = (1.77, 0.79, 2.1)
ob_lowpolyrock_025.show_all_edges = True
ob_lowpolyrock_025.lineart.crease_threshold = 0.0
_m = ob_lowpolyrock_025.modifiers.new('split', 'EDGE_SPLIT')
_m.split_angle = 0.0
_m.use_edge_sharp = False

# ---- collection membership
col_collection_1.objects.link(ob_lowpolyrock_025)

# ---- scene / render settings (as saved in the file)
scene.frame_start = 1; scene.frame_end = 250; scene.frame_set(1)
scene.render.engine = 'CYCLES'
scene.render.resolution_percentage = 50
scene.render.dither_intensity = 0.0
scene.cycles.use_denoising = False
scene.cycles.samples = 128
scene.cycles.sampling_pattern = 'TABULATED_SOBOL'
scene.cycles.use_adaptive_sampling = False
scene.cycles.use_light_tree = False
scene.cycles.blur_glossy = 0.0
scene.cycles.sample_clamp_indirect = 0.0
scene.view_settings.view_transform = 'Standard'
bpy.context.view_layer.update()

# ---- added for rendering (the .blend has no active camera and no usable light): camera, sun
cam_auto = bpy.data.cameras.new('AutoCamera')
cam_auto.lens = 50.0
cam_auto.sensor_width = 36.0
cam_auto.clip_end = 1000.0
ob_auto_camera = bpy.data.objects.new('AutoCamera', cam_auto)
scene.collection.objects.link(ob_auto_camera)
ob_auto_camera.location = (18.5305, -23.8942, 22.2915)
ob_auto_camera.rotation_euler = (1.09748, -7.21219e-08, 0.694738)
scene.camera = ob_auto_camera
light_auto_sun = bpy.data.lights.new('AutoSun', 'SUN')
light_auto_sun.energy = 3.0
light_auto_sun.angle = 0.0523599
ob_auto_sun = bpy.data.objects.new('AutoSun', light_auto_sun)
scene.collection.objects.link(ob_auto_sun)
ob_auto_sun.rotation_euler = (0.872665, 0.174533, 0.523599)
bpy.context.view_layer.update()
